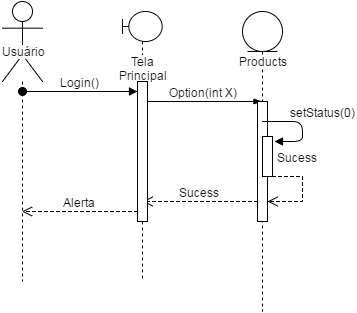

The diagram above was exported from draw.io. Its source (the exported page's mxGraphModel, read from the mxfile embedded in the PNG):
<mxGraphModel dx="876" dy="438" grid="1" gridSize="10" guides="1" tooltips="1" connect="1" arrows="1" fold="1" page="1" pageScale="1" pageWidth="1169" pageHeight="826" background="#ffffff" math="0" shadow="0">
  <root>
    <mxCell id="0" />
    <mxCell id="1" parent="0" />
    <mxCell id="2" value="Usuário" style="shape=umlLifeline;participant=umlActor;perimeter=lifelinePerimeter;whiteSpace=wrap;html=1;container=1;collapsible=0;recursiveResize=0;verticalAlign=top;spacingTop=36;labelBackgroundColor=#ffffff;outlineConnect=0;fillColor=#FFFFFF;fontSize=12;align=center;size=80;" parent="1" vertex="1">
      <mxGeometry x="160" y="80" width="40" height="280" as="geometry" />
    </mxCell>
    <mxCell id="9" value="" style="edgeStyle=none;rounded=0;html=1;startArrow=none;startFill=0;endArrow=blockThin;endFill=1;jettySize=auto;orthogonalLoop=1;fontSize=12;" parent="1" edge="1">
      <mxGeometry relative="1" as="geometry">
        <mxPoint x="299.5" y="180" as="sourcePoint" />
        <mxPoint x="419.5" y="180" as="targetPoint" />
        <Array as="points">
          <mxPoint x="320" y="180" />
        </Array>
      </mxGeometry>
    </mxCell>
    <mxCell id="10" value="Option(int X)" style="text;html=1;resizable=0;points=[];align=center;verticalAlign=middle;labelBackgroundColor=#ffffff;fontSize=12;" parent="9" vertex="1" connectable="0">
      <mxGeometry x="-0.375" relative="1" as="geometry">
        <mxPoint x="23" y="-10" as="offset" />
      </mxGeometry>
    </mxCell>
    <mxCell id="5" value="Login()" style="html=1;verticalAlign=bottom;startArrow=oval;endArrow=block;startSize=8;fontSize=12;" parent="1" source="2" edge="1">
      <mxGeometry relative="1" as="geometry">
        <mxPoint x="235" y="170" as="sourcePoint" />
        <mxPoint x="295" y="170" as="targetPoint" />
        <Array as="points">
          <mxPoint x="230" y="170" />
        </Array>
      </mxGeometry>
    </mxCell>
    <mxCell id="16" value="Sucess" style="html=1;verticalAlign=bottom;endArrow=open;dashed=1;endSize=8;fontSize=12;" parent="1" edge="1">
      <mxGeometry relative="1" as="geometry">
        <mxPoint x="415" y="280" as="sourcePoint" />
        <mxPoint x="300" y="280" as="targetPoint" />
        <Array as="points">
          <mxPoint x="380" y="280" />
        </Array>
      </mxGeometry>
    </mxCell>
    <mxCell id="17" value="Alerta" style="html=1;verticalAlign=bottom;endArrow=open;dashed=1;endSize=8;fontSize=12;" parent="1" target="2" edge="1">
      <mxGeometry relative="1" as="geometry">
        <mxPoint x="295" y="290" as="sourcePoint" />
        <mxPoint x="200" y="290" as="targetPoint" />
        <Array as="points">
          <mxPoint x="210" y="290" />
        </Array>
      </mxGeometry>
    </mxCell>
    <mxCell id="35" value="Tela Principal" style="shape=umlLifeline;participant=umlBoundary;perimeter=lifelinePerimeter;whiteSpace=wrap;html=1;container=1;collapsible=0;recursiveResize=0;verticalAlign=top;spacingTop=36;labelBackgroundColor=#ffffff;outlineConnect=0;fillColor=#FFFFFF;fontSize=12;align=center;size=30;" parent="1" vertex="1">
      <mxGeometry x="280" y="90" width="40" height="270" as="geometry" />
    </mxCell>
    <mxCell id="36" value="" style="html=1;points=[];perimeter=orthogonalPerimeter;labelBackgroundColor=none;fillColor=#FFFFFF;fontSize=12;align=center;" parent="35" vertex="1">
      <mxGeometry x="15" y="70" width="10" height="140" as="geometry" />
    </mxCell>
    <mxCell id="37" value="Products" style="shape=umlLifeline;participant=umlEntity;perimeter=lifelinePerimeter;whiteSpace=wrap;html=1;container=1;collapsible=0;recursiveResize=0;verticalAlign=top;spacingTop=36;labelBackgroundColor=#ffffff;outlineConnect=0;fillColor=#FFFFFF;fontSize=12;align=center;" vertex="1" parent="1">
      <mxGeometry x="400" y="90" width="40" height="300" as="geometry" />
    </mxCell>
    <mxCell id="19" value="" style="html=1;points=[];perimeter=orthogonalPerimeter;labelBackgroundColor=none;fillColor=#FFFFFF;fontSize=12;align=center;" parent="37" vertex="1">
      <mxGeometry x="15" y="90" width="10" height="120" as="geometry" />
    </mxCell>
    <mxCell id="31" value="" style="html=1;points=[];perimeter=orthogonalPerimeter;labelBackgroundColor=none;fillColor=#FFFFFF;fontSize=12;align=center;" parent="37" vertex="1">
      <mxGeometry x="20" y="125" width="10" height="40" as="geometry" />
    </mxCell>
    <mxCell id="33" value="Sucess" style="html=1;verticalAlign=bottom;endArrow=open;dashed=1;endSize=8;fontSize=12;rounded=0;" parent="37" source="31" target="19" edge="1">
      <mxGeometry x="-0.4543" y="10" relative="1" as="geometry">
        <mxPoint x="20" y="180" as="sourcePoint" />
        <mxPoint x="-50" y="200" as="targetPoint" />
        <Array as="points">
          <mxPoint x="60" y="165" />
          <mxPoint x="60" y="190" />
        </Array>
        <mxPoint as="offset" />
      </mxGeometry>
    </mxCell>
    <mxCell id="38" value="setStatus(0)" style="html=1;verticalAlign=bottom;endArrow=block;fontSize=12;entryX=1.2;entryY=0.125;entryPerimeter=0;" edge="1" parent="37" target="31">
      <mxGeometry x="-0.0909" y="20" width="80" relative="1" as="geometry">
        <mxPoint x="20" y="110" as="sourcePoint" />
        <mxPoint x="60" y="150" as="targetPoint" />
        <Array as="points">
          <mxPoint x="60" y="110" />
          <mxPoint x="60" y="130" />
        </Array>
        <mxPoint as="offset" />
      </mxGeometry>
    </mxCell>
  </root>
</mxGraphModel>